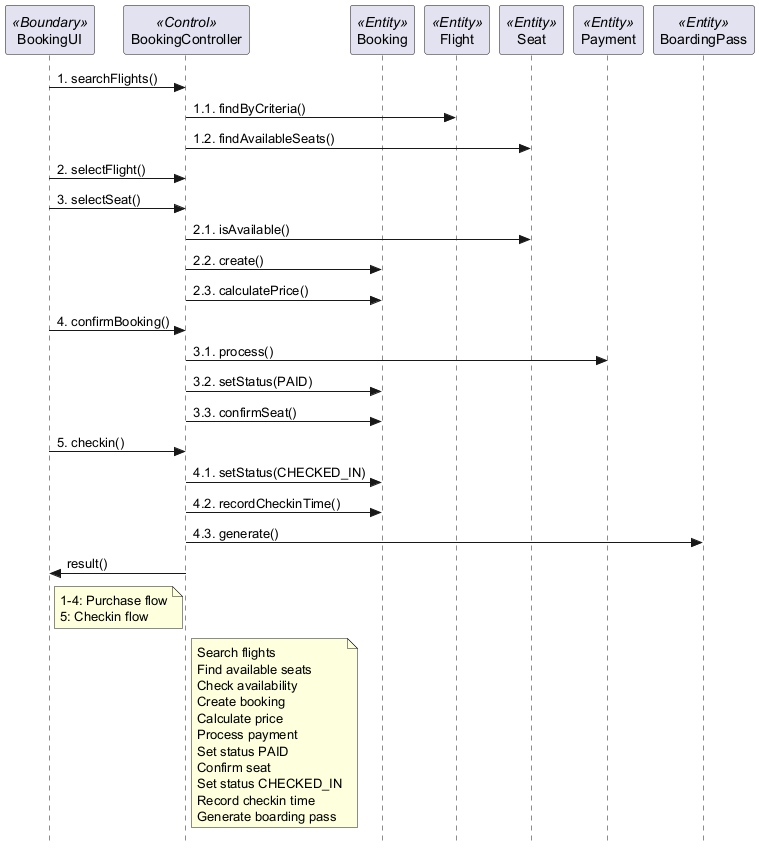

The diagram above was rendered by PlantUML. Its source (embedded in the PNG):
@startuml CollaborationDiagram
skinparam style strictuml

participant "BookingUI" as ui <<Boundary>>
participant "BookingController" as controller <<Control>>
participant "Booking" as booking <<Entity>>
participant "Flight" as flight <<Entity>>
participant "Seat" as seat <<Entity>>
participant "Payment" as payment <<Entity>>
participant "BoardingPass" as boarding_pass <<Entity>>

ui -> controller : 1. searchFlights()
controller -> flight : 1.1. findByCriteria()
controller -> seat : 1.2. findAvailableSeats()
ui -> controller : 2. selectFlight()
ui -> controller : 3. selectSeat()
controller -> seat : 2.1. isAvailable()
controller -> booking : 2.2. create()
controller -> booking : 2.3. calculatePrice()
ui -> controller : 4. confirmBooking()
controller -> payment : 3.1. process()
controller -> booking : 3.2. setStatus(PAID)
controller -> booking : 3.3. confirmSeat()
ui -> controller : 5. checkin()
controller -> booking : 4.1. setStatus(CHECKED_IN)
controller -> booking : 4.2. recordCheckinTime()
controller -> boarding_pass : 4.3. generate()
controller -> ui : result()

note right of ui
  1-4: Purchase flow
  5: Checkin flow
end note

note right of controller
  Search flights
  Find available seats
  Check availability
  Create booking
  Calculate price
  Process payment
  Set status PAID
  Confirm seat
  Set status CHECKED_IN
  Record checkin time
  Generate boarding pass
end note
@enduml